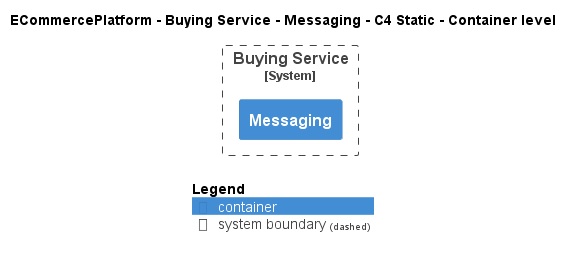

The diagram above was rendered by PlantUML. Its source (embedded in the PNG):
@startuml
!include ..\..\..\..\..\.c4s\C4_Container.puml

AddElementTag("c4interflow:lifecycle:new", $bgColor=green, $fontColor=#ffffff, $borderColor=green, $shadowing="False")
AddElementTag("c4interflow:lifecycle:changed", $bgColor=orange, $fontColor=#ffffff, $borderColor=orange, $shadowing="False")
AddElementTag("c4interflow:lifecycle:removed", $bgColor=red, $fontColor=#ffffff, $borderColor=red, $shadowing="False")

AddRelTag("c4interflow:lifecycle:new", $textColor=green, $lineColor=green)
AddRelTag("c4interflow:lifecycle:changed", $textColor=orange, $lineColor=orange)
AddRelTag("c4interflow:lifecycle:removed", $textColor=red, $lineColor=red)

SHOW_PERSON_PORTRAIT()
LAYOUT_TOP_DOWN()

skinparam linetype polyline

title ECommercePlatform - Buying Service - Messaging - C4 Static - Container level


System_Boundary(ECommercePlatform.SoftwareSystems.BuyingService, "Buying Service") {
    Container(ECommercePlatform.SoftwareSystems.BuyingService.Containers.Messaging, "Messaging", "", "")
}



SHOW_LEGEND()
@enduml